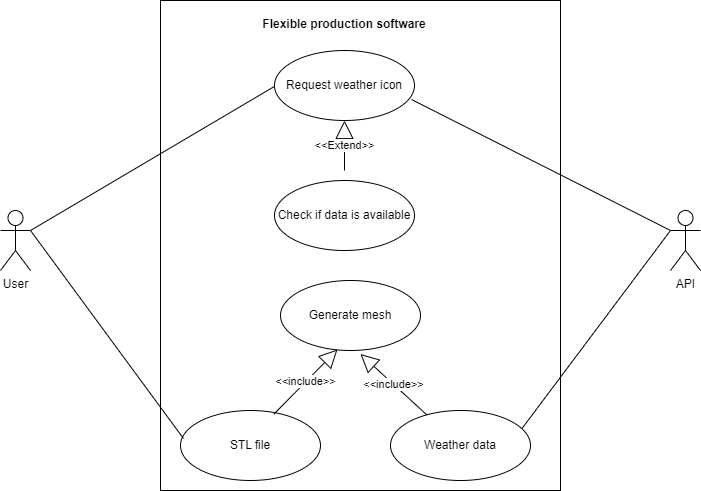

The diagram above was exported from draw.io. Its source (the exported page's mxGraphModel, read from the mxfile embedded in the PNG):
<mxGraphModel dx="782" dy="460" grid="1" gridSize="10" guides="1" tooltips="1" connect="1" arrows="1" fold="1" page="1" pageScale="1" pageWidth="827" pageHeight="1169" math="0" shadow="0">
  <root>
    <mxCell id="WIyWlLk6GJQsqaUBKTNV-0" />
    <mxCell id="WIyWlLk6GJQsqaUBKTNV-1" parent="WIyWlLk6GJQsqaUBKTNV-0" />
    <mxCell id="ns3CiIZDwvn6p5kEtn4b-0" value="User" style="shape=umlActor;verticalLabelPosition=bottom;verticalAlign=top;html=1;outlineConnect=0;" vertex="1" parent="WIyWlLk6GJQsqaUBKTNV-1">
      <mxGeometry x="10" y="260" width="30" height="60" as="geometry" />
    </mxCell>
    <mxCell id="ns3CiIZDwvn6p5kEtn4b-1" value="" style="rounded=0;whiteSpace=wrap;html=1;" vertex="1" parent="WIyWlLk6GJQsqaUBKTNV-1">
      <mxGeometry x="170" y="50" width="400" height="490" as="geometry" />
    </mxCell>
    <mxCell id="ns3CiIZDwvn6p5kEtn4b-5" value="API" style="shape=umlActor;verticalLabelPosition=bottom;verticalAlign=top;html=1;outlineConnect=0;" vertex="1" parent="WIyWlLk6GJQsqaUBKTNV-1">
      <mxGeometry x="680" y="260" width="30" height="60" as="geometry" />
    </mxCell>
    <mxCell id="ns3CiIZDwvn6p5kEtn4b-7" value="" style="endArrow=none;html=1;rounded=0;exitX=1;exitY=0.3333333333333333;exitDx=0;exitDy=0;exitPerimeter=0;entryX=0;entryY=0.5;entryDx=0;entryDy=0;" edge="1" parent="WIyWlLk6GJQsqaUBKTNV-1" source="ns3CiIZDwvn6p5kEtn4b-0">
      <mxGeometry width="50" height="50" relative="1" as="geometry">
        <mxPoint x="190" y="310" as="sourcePoint" />
        <mxPoint x="294" y="130" as="targetPoint" />
        <Array as="points" />
      </mxGeometry>
    </mxCell>
    <mxCell id="ns3CiIZDwvn6p5kEtn4b-9" value="" style="endArrow=none;html=1;rounded=0;entryX=0;entryY=0.3333333333333333;entryDx=0;entryDy=0;entryPerimeter=0;exitX=1;exitY=0.5;exitDx=0;exitDy=0;" edge="1" parent="WIyWlLk6GJQsqaUBKTNV-1" target="ns3CiIZDwvn6p5kEtn4b-5">
      <mxGeometry width="50" height="50" relative="1" as="geometry">
        <mxPoint x="530" y="480" as="sourcePoint" />
        <mxPoint x="430" y="280" as="targetPoint" />
      </mxGeometry>
    </mxCell>
    <mxCell id="ns3CiIZDwvn6p5kEtn4b-13" value="&amp;lt;&amp;lt;Extend&amp;gt;&amp;gt;" style="endArrow=block;endSize=16;endFill=0;html=1;rounded=0;entryX=0.5;entryY=1;entryDx=0;entryDy=0;" edge="1" parent="WIyWlLk6GJQsqaUBKTNV-1">
      <mxGeometry width="160" relative="1" as="geometry">
        <mxPoint x="354" y="220" as="sourcePoint" />
        <mxPoint x="354" y="170" as="targetPoint" />
        <Array as="points" />
      </mxGeometry>
    </mxCell>
    <mxCell id="ns3CiIZDwvn6p5kEtn4b-14" value="STL file" style="ellipse;whiteSpace=wrap;html=1;" vertex="1" parent="WIyWlLk6GJQsqaUBKTNV-1">
      <mxGeometry x="190" y="460" width="140" height="70" as="geometry" />
    </mxCell>
    <mxCell id="ns3CiIZDwvn6p5kEtn4b-15" value="Weather data" style="ellipse;whiteSpace=wrap;html=1;" vertex="1" parent="WIyWlLk6GJQsqaUBKTNV-1">
      <mxGeometry x="400" y="460" width="140" height="70" as="geometry" />
    </mxCell>
    <mxCell id="ns3CiIZDwvn6p5kEtn4b-16" value="Check if data is&amp;nbsp;available" style="ellipse;whiteSpace=wrap;html=1;" vertex="1" parent="WIyWlLk6GJQsqaUBKTNV-1">
      <mxGeometry x="284" y="230" width="140" height="70" as="geometry" />
    </mxCell>
    <mxCell id="ns3CiIZDwvn6p5kEtn4b-17" value="Request weather icon" style="ellipse;whiteSpace=wrap;html=1;" vertex="1" parent="WIyWlLk6GJQsqaUBKTNV-1">
      <mxGeometry x="284" y="100" width="140" height="70" as="geometry" />
    </mxCell>
    <mxCell id="ns3CiIZDwvn6p5kEtn4b-18" value="Generate mesh" style="ellipse;whiteSpace=wrap;html=1;" vertex="1" parent="WIyWlLk6GJQsqaUBKTNV-1">
      <mxGeometry x="290" y="330" width="140" height="70" as="geometry" />
    </mxCell>
    <mxCell id="ns3CiIZDwvn6p5kEtn4b-20" value="&amp;lt;&amp;lt;include&amp;gt;&amp;gt;" style="endArrow=block;endSize=16;endFill=0;html=1;rounded=0;exitX=0.668;exitY=0.05;exitDx=0;exitDy=0;exitPerimeter=0;entryX=0.407;entryY=0.986;entryDx=0;entryDy=0;entryPerimeter=0;" edge="1" parent="WIyWlLk6GJQsqaUBKTNV-1" source="ns3CiIZDwvn6p5kEtn4b-14" target="ns3CiIZDwvn6p5kEtn4b-18">
      <mxGeometry width="160" relative="1" as="geometry">
        <mxPoint x="320" y="370" as="sourcePoint" />
        <mxPoint x="480" y="370" as="targetPoint" />
      </mxGeometry>
    </mxCell>
    <mxCell id="ns3CiIZDwvn6p5kEtn4b-21" value="&amp;lt;&amp;lt;include&amp;gt;&amp;gt;" style="endArrow=block;endSize=16;endFill=0;html=1;rounded=0;entryX=0.571;entryY=1.05;entryDx=0;entryDy=0;entryPerimeter=0;" edge="1" parent="WIyWlLk6GJQsqaUBKTNV-1" source="ns3CiIZDwvn6p5kEtn4b-15" target="ns3CiIZDwvn6p5kEtn4b-18">
      <mxGeometry width="160" relative="1" as="geometry">
        <mxPoint x="320" y="370" as="sourcePoint" />
        <mxPoint x="480" y="370" as="targetPoint" />
      </mxGeometry>
    </mxCell>
    <mxCell id="ns3CiIZDwvn6p5kEtn4b-22" value="" style="endArrow=none;html=1;rounded=0;entryX=0.979;entryY=0.7;entryDx=0;entryDy=0;entryPerimeter=0;exitX=0;exitY=0.3333333333333333;exitDx=0;exitDy=0;exitPerimeter=0;" edge="1" parent="WIyWlLk6GJQsqaUBKTNV-1" source="ns3CiIZDwvn6p5kEtn4b-5" target="ns3CiIZDwvn6p5kEtn4b-17">
      <mxGeometry width="50" height="50" relative="1" as="geometry">
        <mxPoint x="740" y="330" as="sourcePoint" />
        <mxPoint x="430" y="280" as="targetPoint" />
      </mxGeometry>
    </mxCell>
    <mxCell id="ns3CiIZDwvn6p5kEtn4b-23" value="" style="endArrow=none;html=1;rounded=0;exitX=0.021;exitY=0.4;exitDx=0;exitDy=0;exitPerimeter=0;" edge="1" parent="WIyWlLk6GJQsqaUBKTNV-1" source="ns3CiIZDwvn6p5kEtn4b-14">
      <mxGeometry width="50" height="50" relative="1" as="geometry">
        <mxPoint x="380" y="400" as="sourcePoint" />
        <mxPoint x="40" y="280" as="targetPoint" />
      </mxGeometry>
    </mxCell>
    <mxCell id="ns3CiIZDwvn6p5kEtn4b-24" value="Flexible production software" style="text;align=center;fontStyle=1;verticalAlign=middle;spacingLeft=3;spacingRight=3;strokeColor=none;rotatable=0;points=[[0,0.5],[1,0.5]];portConstraint=eastwest;" vertex="1" parent="WIyWlLk6GJQsqaUBKTNV-1">
      <mxGeometry x="314" y="60" width="80" height="26" as="geometry" />
    </mxCell>
  </root>
</mxGraphModel>